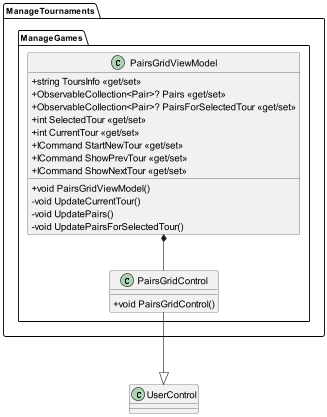

The diagram above was rendered by PlantUML. Its source (embedded in the PNG):
@startuml ManagePairs

skinparam classAttributeIconSize 0
skinparam ClassFontSize 16

class ManageTournaments.ManageGames.PairsGridControl {
    +void PairsGridControl()
}

ManageTournaments.ManageGames.PairsGridControl ---|> UserControl

class ManageTournaments.ManageGames.PairsGridViewModel {
    +void PairsGridViewModel()
    +string ToursInfo <<get/set>>
    +ObservableCollection<Pair>? Pairs <<get/set>>
    +ObservableCollection<Pair>? PairsForSelectedTour <<get/set>>
    +int SelectedTour <<get/set>>
    +int CurrentTour <<get/set>>
    + ICommand StartNewTour <<get/set>>
    + ICommand ShowPrevTour <<get/set>>
    + ICommand ShowNextTour <<get/set>>
    -void UpdateCurrentTour()
    -void UpdatePairs()
    -void UpdatePairsForSelectedTour()
}

ManageTournaments.ManageGames.PairsGridViewModel *-- ManageTournaments.ManageGames.PairsGridControl

@enduml